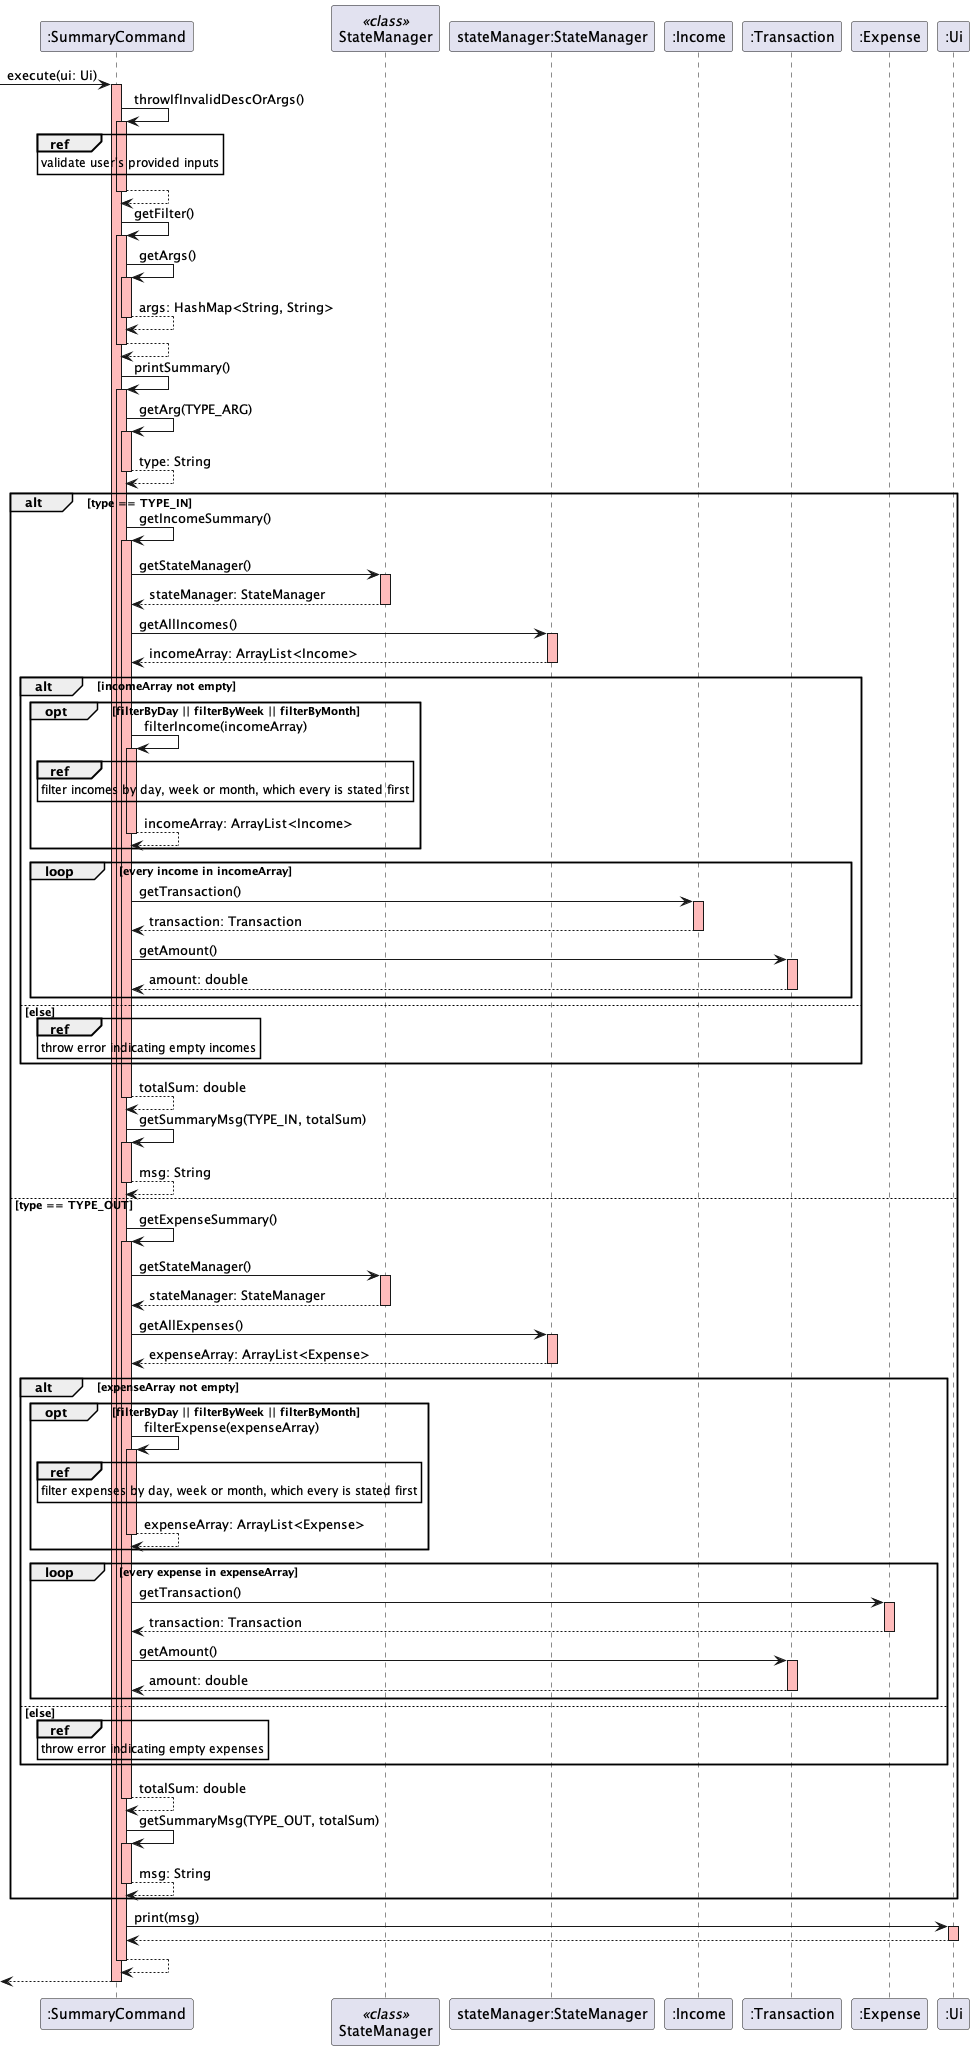

The diagram above was rendered by PlantUML. Its source (embedded in the PNG):
@startuml
-> ":SummaryCommand": execute(ui: Ui)
activate ":SummaryCommand" #FFBBBB

":SummaryCommand" -> ":SummaryCommand": throwIfInvalidDescOrArgs()
activate ":SummaryCommand" #FFBBBB
ref over ":SummaryCommand": validate user's provided inputs
":SummaryCommand" --> ":SummaryCommand"
deactivate

":SummaryCommand" -> ":SummaryCommand": getFilter()
activate ":SummaryCommand" #FFBBBB
":SummaryCommand" -> ":SummaryCommand": getArgs()
activate ":SummaryCommand" #FFBBBB
":SummaryCommand" --> ":SummaryCommand": args: HashMap<String, String>
deactivate
":SummaryCommand" --> ":SummaryCommand"
deactivate

":SummaryCommand" -> ":SummaryCommand": printSummary()
activate ":SummaryCommand" #FFBBBB
":SummaryCommand" -> ":SummaryCommand": getArg(TYPE_ARG)
activate ":SummaryCommand" #FFBBBB
":SummaryCommand" --> ":SummaryCommand": type: String
deactivate
alt type == TYPE_IN
    ":SummaryCommand" -> ":SummaryCommand": getIncomeSummary()
    activate ":SummaryCommand" #FFBBBB
    participant StateManager <<class>>
    ":SummaryCommand" -> "StateManager": getStateManager()
    activate StateManager #FFBBBB
    "StateManager" --> ":SummaryCommand": stateManager: StateManager
    deactivate
    ":SummaryCommand" -> "stateManager:StateManager": getAllIncomes()
    activate "stateManager:StateManager" #FFBBBB
    "stateManager:StateManager" --> ":SummaryCommand": incomeArray: ArrayList<Income>
    deactivate
    alt incomeArray not empty
        opt filterByDay || filterByWeek || filterByMonth
            ":SummaryCommand" -> ":SummaryCommand": filterIncome(incomeArray)
            activate ":SummaryCommand" #FFBBBB
            ref over ":SummaryCommand": filter incomes by day, week or month, which every is stated first
            ":SummaryCommand" --> ":SummaryCommand": incomeArray: ArrayList<Income>
            deactivate
        end
        loop every income in incomeArray
            ":SummaryCommand" -> ":Income": getTransaction()
            activate ":Income" #FFBBBB
            ":Income" --> ":SummaryCommand": transaction: Transaction
            deactivate
            ":SummaryCommand" -> ":Transaction": getAmount()
            activate ":Transaction" #FFBBBB
            ":Transaction" --> ":SummaryCommand": amount: double
            deactivate
        end
    else else
        ref over ":SummaryCommand": throw error indicating empty incomes
    end
    ":SummaryCommand" --> ":SummaryCommand": totalSum: double
    deactivate

    ":SummaryCommand" -> ":SummaryCommand": getSummaryMsg(TYPE_IN, totalSum)
    activate ":SummaryCommand" #FFBBBB
    ":SummaryCommand" --> ":SummaryCommand": msg: String
    deactivate
else type == TYPE_OUT
    ":SummaryCommand" -> ":SummaryCommand": getExpenseSummary()
    activate ":SummaryCommand" #FFBBBB
    ":SummaryCommand" -> "StateManager": getStateManager()
    activate StateManager #FFBBBB
    "StateManager" --> ":SummaryCommand": stateManager: StateManager
    deactivate
    ":SummaryCommand" -> "stateManager:StateManager": getAllExpenses()
    activate "stateManager:StateManager" #FFBBBB
    "stateManager:StateManager" --> ":SummaryCommand": expenseArray: ArrayList<Expense>
    deactivate
    alt expenseArray not empty
        opt filterByDay || filterByWeek || filterByMonth
            ":SummaryCommand" -> ":SummaryCommand": filterExpense(expenseArray)
            activate ":SummaryCommand" #FFBBBB
            ref over ":SummaryCommand": filter expenses by day, week or month, which every is stated first
            ":SummaryCommand" --> ":SummaryCommand": expenseArray: ArrayList<Expense>
            deactivate
        end
        loop every expense in expenseArray
            ":SummaryCommand" -> ":Expense": getTransaction()
            activate ":Expense" #FFBBBB
            ":Expense" --> ":SummaryCommand": transaction: Transaction
            deactivate
            ":SummaryCommand" -> ":Transaction": getAmount()
            activate ":Transaction" #FFBBBB
            ":Transaction" --> ":SummaryCommand": amount: double
            deactivate
        end
    else else
        ref over ":SummaryCommand": throw error indicating empty expenses
    end
    ":SummaryCommand" --> ":SummaryCommand": totalSum: double
    deactivate

    ":SummaryCommand" -> ":SummaryCommand": getSummaryMsg(TYPE_OUT, totalSum)
    activate ":SummaryCommand" #FFBBBB
    ":SummaryCommand" --> ":SummaryCommand": msg: String
    deactivate
end
":SummaryCommand" -> ":Ui": print(msg)
activate ":Ui" #FFBBBB
":Ui" --> ":SummaryCommand"
deactivate

":SummaryCommand" --> ":SummaryCommand"
deactivate

<-- ":SummaryCommand"
deactivate
@enduml